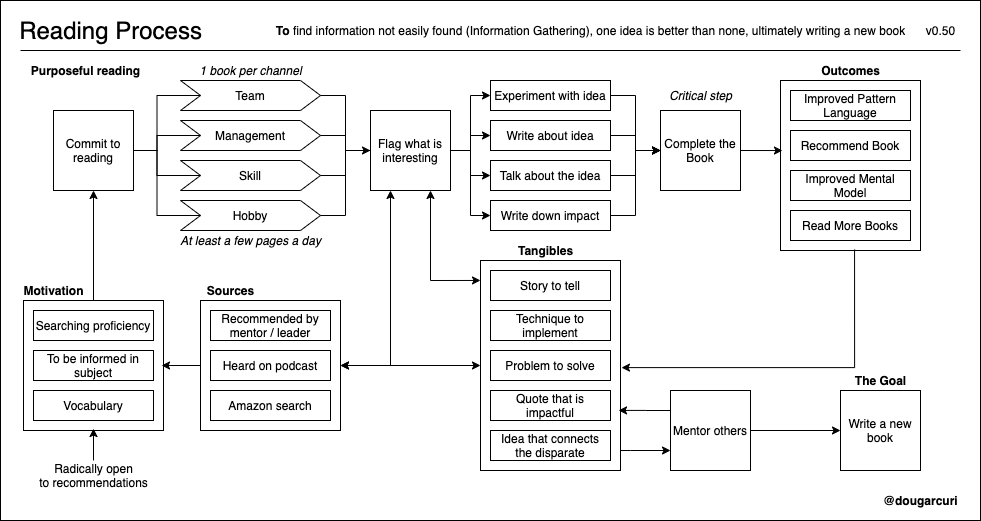

The diagram above was exported from draw.io. Its source (the exported page's mxGraphModel, read from the mxfile embedded in the PNG):
<mxGraphModel dx="1298" dy="822" grid="1" gridSize="10" guides="1" tooltips="1" connect="1" arrows="1" fold="1" page="1" pageScale="1" pageWidth="850" pageHeight="1100" math="0" shadow="0">
  <root>
    <mxCell id="0" />
    <mxCell id="1" parent="0" />
    <mxCell id="oZXL2kZeHIh9_-ydEniH-50" value="" style="rounded=0;whiteSpace=wrap;html=1;fillColor=none;" vertex="1" parent="1">
      <mxGeometry x="20" y="20" width="980" height="520" as="geometry" />
    </mxCell>
    <mxCell id="oZXL2kZeHIh9_-ydEniH-198" style="edgeStyle=orthogonalEdgeStyle;rounded=0;orthogonalLoop=1;jettySize=auto;html=1;entryX=1.007;entryY=0.51;entryDx=0;entryDy=0;entryPerimeter=0;startArrow=none;startFill=0;endArrow=classic;endFill=1;exitX=0.529;exitY=0.994;exitDx=0;exitDy=0;exitPerimeter=0;" edge="1" parent="1" source="oZXL2kZeHIh9_-ydEniH-195" target="oZXL2kZeHIh9_-ydEniH-180">
      <mxGeometry relative="1" as="geometry">
        <Array as="points">
          <mxPoint x="874" y="387" />
        </Array>
      </mxGeometry>
    </mxCell>
    <mxCell id="oZXL2kZeHIh9_-ydEniH-195" value="" style="verticalLabelPosition=bottom;verticalAlign=top;html=1;shape=mxgraph.basic.rect;fillColor2=none;strokeWidth=1;size=20;indent=5;fillColor=none;" vertex="1" parent="1">
      <mxGeometry x="800" y="100" width="140" height="170" as="geometry" />
    </mxCell>
    <mxCell id="oZXL2kZeHIh9_-ydEniH-204" style="edgeStyle=orthogonalEdgeStyle;rounded=0;orthogonalLoop=1;jettySize=auto;html=1;entryX=0;entryY=0.75;entryDx=0;entryDy=0;startArrow=none;startFill=0;endArrow=classic;endFill=1;" edge="1" parent="1" source="oZXL2kZeHIh9_-ydEniH-180" target="oZXL2kZeHIh9_-ydEniH-201">
      <mxGeometry relative="1" as="geometry">
        <Array as="points">
          <mxPoint x="650" y="470" />
          <mxPoint x="650" y="470" />
        </Array>
      </mxGeometry>
    </mxCell>
    <mxCell id="oZXL2kZeHIh9_-ydEniH-180" value="" style="verticalLabelPosition=bottom;verticalAlign=top;html=1;shape=mxgraph.basic.rect;fillColor2=none;strokeWidth=1;size=20;indent=5;fillColor=none;" vertex="1" parent="1">
      <mxGeometry x="500" y="280" width="140" height="210" as="geometry" />
    </mxCell>
    <mxCell id="oZXL2kZeHIh9_-ydEniH-1" value="&lt;font style=&quot;font-size: 24px&quot;&gt;Reading Process&lt;/font&gt;" style="text;html=1;align=center;verticalAlign=middle;resizable=0;points=[];autosize=1;" vertex="1" parent="1">
      <mxGeometry x="30" y="40" width="200" height="20" as="geometry" />
    </mxCell>
    <mxCell id="oZXL2kZeHIh9_-ydEniH-128" style="edgeStyle=orthogonalEdgeStyle;rounded=0;orthogonalLoop=1;jettySize=auto;html=1;exitX=1;exitY=0.5;exitDx=0;exitDy=0;entryX=0;entryY=0.5;entryDx=0;entryDy=0;endArrow=none;endFill=0;" edge="1" parent="1" source="oZXL2kZeHIh9_-ydEniH-2" target="oZXL2kZeHIh9_-ydEniH-123">
      <mxGeometry relative="1" as="geometry" />
    </mxCell>
    <mxCell id="oZXL2kZeHIh9_-ydEniH-129" style="edgeStyle=orthogonalEdgeStyle;rounded=0;orthogonalLoop=1;jettySize=auto;html=1;exitX=1;exitY=0.5;exitDx=0;exitDy=0;entryX=0;entryY=0.5;entryDx=0;entryDy=0;endArrow=none;endFill=0;" edge="1" parent="1" source="oZXL2kZeHIh9_-ydEniH-2" target="oZXL2kZeHIh9_-ydEniH-125">
      <mxGeometry relative="1" as="geometry" />
    </mxCell>
    <mxCell id="oZXL2kZeHIh9_-ydEniH-131" style="edgeStyle=orthogonalEdgeStyle;rounded=0;orthogonalLoop=1;jettySize=auto;html=1;exitX=1;exitY=0.5;exitDx=0;exitDy=0;entryX=0;entryY=0.5;entryDx=0;entryDy=0;endArrow=none;endFill=0;" edge="1" parent="1" source="oZXL2kZeHIh9_-ydEniH-2" target="oZXL2kZeHIh9_-ydEniH-130">
      <mxGeometry relative="1" as="geometry" />
    </mxCell>
    <mxCell id="oZXL2kZeHIh9_-ydEniH-2" value="Commit to reading" style="whiteSpace=wrap;html=1;aspect=fixed;" vertex="1" parent="1">
      <mxGeometry x="73" y="130" width="80" height="80" as="geometry" />
    </mxCell>
    <mxCell id="oZXL2kZeHIh9_-ydEniH-7" value="&lt;b&gt;To&lt;/b&gt; find information not easily found (Information Gathering), one idea is better than none, ultimately writing a new book" style="text;html=1;align=center;verticalAlign=middle;resizable=0;points=[];autosize=1;" vertex="1" parent="1">
      <mxGeometry x="290" y="40" width="640" height="20" as="geometry" />
    </mxCell>
    <mxCell id="oZXL2kZeHIh9_-ydEniH-19" style="edgeStyle=orthogonalEdgeStyle;rounded=0;orthogonalLoop=1;jettySize=auto;html=1;exitX=1;exitY=0.5;exitDx=0;exitDy=0;entryX=0;entryY=0.5;entryDx=0;entryDy=0;" edge="1" parent="1" source="oZXL2kZeHIh9_-ydEniH-123" target="oZXL2kZeHIh9_-ydEniH-18">
      <mxGeometry relative="1" as="geometry">
        <mxPoint x="330" y="115" as="sourcePoint" />
      </mxGeometry>
    </mxCell>
    <mxCell id="oZXL2kZeHIh9_-ydEniH-17" value="&lt;b&gt;Purposeful reading&lt;/b&gt;" style="text;html=1;align=center;verticalAlign=middle;resizable=0;points=[];autosize=1;" vertex="1" parent="1">
      <mxGeometry x="45" y="80" width="120" height="20" as="geometry" />
    </mxCell>
    <mxCell id="oZXL2kZeHIh9_-ydEniH-77" style="edgeStyle=orthogonalEdgeStyle;rounded=0;orthogonalLoop=1;jettySize=auto;html=1;exitX=1;exitY=0.5;exitDx=0;exitDy=0;entryX=0;entryY=0.5;entryDx=0;entryDy=0;endArrow=classic;endFill=1;" edge="1" parent="1" source="oZXL2kZeHIh9_-ydEniH-18" target="oZXL2kZeHIh9_-ydEniH-25">
      <mxGeometry relative="1" as="geometry" />
    </mxCell>
    <mxCell id="oZXL2kZeHIh9_-ydEniH-78" style="edgeStyle=orthogonalEdgeStyle;rounded=0;orthogonalLoop=1;jettySize=auto;html=1;exitX=1;exitY=0.5;exitDx=0;exitDy=0;entryX=0;entryY=0.5;entryDx=0;entryDy=0;endArrow=classic;endFill=1;" edge="1" parent="1" source="oZXL2kZeHIh9_-ydEniH-18" target="oZXL2kZeHIh9_-ydEniH-26">
      <mxGeometry relative="1" as="geometry" />
    </mxCell>
    <mxCell id="oZXL2kZeHIh9_-ydEniH-79" style="edgeStyle=orthogonalEdgeStyle;rounded=0;orthogonalLoop=1;jettySize=auto;html=1;exitX=1;exitY=0.5;exitDx=0;exitDy=0;entryX=0;entryY=0.5;entryDx=0;entryDy=0;endArrow=classic;endFill=1;" edge="1" parent="1" source="oZXL2kZeHIh9_-ydEniH-18" target="oZXL2kZeHIh9_-ydEniH-39">
      <mxGeometry relative="1" as="geometry" />
    </mxCell>
    <mxCell id="oZXL2kZeHIh9_-ydEniH-80" style="edgeStyle=orthogonalEdgeStyle;rounded=0;orthogonalLoop=1;jettySize=auto;html=1;exitX=1;exitY=0.5;exitDx=0;exitDy=0;entryX=0;entryY=0.5;entryDx=0;entryDy=0;endArrow=classic;endFill=1;" edge="1" parent="1" source="oZXL2kZeHIh9_-ydEniH-18" target="oZXL2kZeHIh9_-ydEniH-60">
      <mxGeometry relative="1" as="geometry" />
    </mxCell>
    <mxCell id="oZXL2kZeHIh9_-ydEniH-193" style="edgeStyle=orthogonalEdgeStyle;rounded=0;orthogonalLoop=1;jettySize=auto;html=1;exitX=0.25;exitY=1;exitDx=0;exitDy=0;entryX=1;entryY=0.5;entryDx=0;entryDy=0;entryPerimeter=0;startArrow=classic;startFill=1;endArrow=classic;endFill=1;" edge="1" parent="1" source="oZXL2kZeHIh9_-ydEniH-18" target="oZXL2kZeHIh9_-ydEniH-182">
      <mxGeometry relative="1" as="geometry" />
    </mxCell>
    <mxCell id="oZXL2kZeHIh9_-ydEniH-18" value="Flag what is interesting" style="whiteSpace=wrap;html=1;aspect=fixed;" vertex="1" parent="1">
      <mxGeometry x="390" y="130" width="80" height="80" as="geometry" />
    </mxCell>
    <mxCell id="oZXL2kZeHIh9_-ydEniH-112" style="edgeStyle=orthogonalEdgeStyle;rounded=0;orthogonalLoop=1;jettySize=auto;html=1;exitX=1;exitY=0.5;exitDx=0;exitDy=0;entryX=0;entryY=0.5;entryDx=0;entryDy=0;endArrow=classic;endFill=1;" edge="1" parent="1" source="oZXL2kZeHIh9_-ydEniH-25" target="oZXL2kZeHIh9_-ydEniH-110">
      <mxGeometry relative="1" as="geometry" />
    </mxCell>
    <mxCell id="oZXL2kZeHIh9_-ydEniH-25" value="Experiment with idea" style="rounded=0;whiteSpace=wrap;html=1;" vertex="1" parent="1">
      <mxGeometry x="510" y="100" width="120" height="30" as="geometry" />
    </mxCell>
    <mxCell id="oZXL2kZeHIh9_-ydEniH-113" style="edgeStyle=orthogonalEdgeStyle;rounded=0;orthogonalLoop=1;jettySize=auto;html=1;exitX=1;exitY=0.5;exitDx=0;exitDy=0;entryX=0;entryY=0.5;entryDx=0;entryDy=0;endArrow=classic;endFill=1;" edge="1" parent="1" source="oZXL2kZeHIh9_-ydEniH-26" target="oZXL2kZeHIh9_-ydEniH-110">
      <mxGeometry relative="1" as="geometry" />
    </mxCell>
    <mxCell id="oZXL2kZeHIh9_-ydEniH-26" value="Write about idea" style="rounded=0;whiteSpace=wrap;html=1;" vertex="1" parent="1">
      <mxGeometry x="510" y="140" width="120" height="30" as="geometry" />
    </mxCell>
    <mxCell id="oZXL2kZeHIh9_-ydEniH-29" value="v0.50" style="text;html=1;align=center;verticalAlign=middle;resizable=0;points=[];autosize=1;" vertex="1" parent="1">
      <mxGeometry x="940" y="40" width="40" height="20" as="geometry" />
    </mxCell>
    <mxCell id="oZXL2kZeHIh9_-ydEniH-30" value="&lt;b&gt;@dougarcuri&lt;/b&gt;" style="text;html=1;align=center;verticalAlign=middle;resizable=0;points=[];autosize=1;" vertex="1" parent="1">
      <mxGeometry x="895" y="510" width="90" height="20" as="geometry" />
    </mxCell>
    <mxCell id="oZXL2kZeHIh9_-ydEniH-31" value="" style="endArrow=none;html=1;" edge="1" parent="1">
      <mxGeometry width="50" height="50" relative="1" as="geometry">
        <mxPoint x="40" y="70" as="sourcePoint" />
        <mxPoint x="980" y="70" as="targetPoint" />
      </mxGeometry>
    </mxCell>
    <mxCell id="oZXL2kZeHIh9_-ydEniH-114" style="edgeStyle=orthogonalEdgeStyle;rounded=0;orthogonalLoop=1;jettySize=auto;html=1;exitX=1;exitY=0.5;exitDx=0;exitDy=0;entryX=0;entryY=0.5;entryDx=0;entryDy=0;endArrow=classic;endFill=1;" edge="1" parent="1" source="oZXL2kZeHIh9_-ydEniH-39" target="oZXL2kZeHIh9_-ydEniH-110">
      <mxGeometry relative="1" as="geometry" />
    </mxCell>
    <mxCell id="oZXL2kZeHIh9_-ydEniH-39" value="Talk about the idea" style="rounded=0;whiteSpace=wrap;html=1;" vertex="1" parent="1">
      <mxGeometry x="510" y="180" width="120" height="30" as="geometry" />
    </mxCell>
    <mxCell id="oZXL2kZeHIh9_-ydEniH-46" value="&lt;i&gt;1 book per channel&lt;/i&gt;" style="text;html=1;align=center;verticalAlign=middle;resizable=0;points=[];autosize=1;" vertex="1" parent="1">
      <mxGeometry x="210" y="80" width="120" height="20" as="geometry" />
    </mxCell>
    <mxCell id="oZXL2kZeHIh9_-ydEniH-47" value="&lt;i&gt;At least a few pages a day&lt;/i&gt;" style="text;html=1;align=center;verticalAlign=middle;resizable=0;points=[];autosize=1;" vertex="1" parent="1">
      <mxGeometry x="190" y="250" width="160" height="20" as="geometry" />
    </mxCell>
    <mxCell id="oZXL2kZeHIh9_-ydEniH-213" style="edgeStyle=orthogonalEdgeStyle;rounded=0;orthogonalLoop=1;jettySize=auto;html=1;entryX=0.5;entryY=0.985;entryDx=0;entryDy=0;entryPerimeter=0;startArrow=none;startFill=0;endArrow=classic;endFill=1;" edge="1" parent="1" source="oZXL2kZeHIh9_-ydEniH-49" target="oZXL2kZeHIh9_-ydEniH-208">
      <mxGeometry relative="1" as="geometry" />
    </mxCell>
    <mxCell id="oZXL2kZeHIh9_-ydEniH-49" value="Radically open&lt;br&gt;to recommendations" style="text;html=1;align=center;verticalAlign=middle;resizable=0;points=[];autosize=1;" vertex="1" parent="1">
      <mxGeometry x="53" y="480" width="120" height="30" as="geometry" />
    </mxCell>
    <mxCell id="oZXL2kZeHIh9_-ydEniH-116" style="edgeStyle=orthogonalEdgeStyle;rounded=0;orthogonalLoop=1;jettySize=auto;html=1;exitX=1;exitY=0.5;exitDx=0;exitDy=0;entryX=0;entryY=0.5;entryDx=0;entryDy=0;endArrow=classic;endFill=1;" edge="1" parent="1" source="oZXL2kZeHIh9_-ydEniH-60" target="oZXL2kZeHIh9_-ydEniH-110">
      <mxGeometry relative="1" as="geometry" />
    </mxCell>
    <mxCell id="oZXL2kZeHIh9_-ydEniH-60" value="Write down impact" style="rounded=0;whiteSpace=wrap;html=1;" vertex="1" parent="1">
      <mxGeometry x="510" y="220" width="120" height="30" as="geometry" />
    </mxCell>
    <mxCell id="oZXL2kZeHIh9_-ydEniH-70" value="&lt;b&gt;Outcomes&lt;/b&gt;" style="text;html=1;align=center;verticalAlign=middle;resizable=0;points=[];autosize=1;" vertex="1" parent="1">
      <mxGeometry x="835" y="80" width="70" height="20" as="geometry" />
    </mxCell>
    <mxCell id="oZXL2kZeHIh9_-ydEniH-90" value="Improved Pattern Language" style="rounded=0;whiteSpace=wrap;html=1;" vertex="1" parent="1">
      <mxGeometry x="810" y="110" width="120" height="30" as="geometry" />
    </mxCell>
    <mxCell id="oZXL2kZeHIh9_-ydEniH-91" value="Recommend Book" style="rounded=0;whiteSpace=wrap;html=1;" vertex="1" parent="1">
      <mxGeometry x="810" y="150" width="120" height="30" as="geometry" />
    </mxCell>
    <mxCell id="oZXL2kZeHIh9_-ydEniH-92" value="Improved Mental Model" style="rounded=0;whiteSpace=wrap;html=1;" vertex="1" parent="1">
      <mxGeometry x="810" y="190" width="120" height="30" as="geometry" />
    </mxCell>
    <mxCell id="oZXL2kZeHIh9_-ydEniH-93" value="Read More Books" style="rounded=0;whiteSpace=wrap;html=1;" vertex="1" parent="1">
      <mxGeometry x="810" y="230" width="120" height="30" as="geometry" />
    </mxCell>
    <mxCell id="oZXL2kZeHIh9_-ydEniH-197" style="edgeStyle=orthogonalEdgeStyle;rounded=0;orthogonalLoop=1;jettySize=auto;html=1;exitX=1;exitY=0.5;exitDx=0;exitDy=0;entryX=0.014;entryY=0.412;entryDx=0;entryDy=0;entryPerimeter=0;startArrow=none;startFill=0;endArrow=classic;endFill=1;" edge="1" parent="1" source="oZXL2kZeHIh9_-ydEniH-110" target="oZXL2kZeHIh9_-ydEniH-195">
      <mxGeometry relative="1" as="geometry" />
    </mxCell>
    <mxCell id="oZXL2kZeHIh9_-ydEniH-110" value="Complete the Book" style="whiteSpace=wrap;html=1;aspect=fixed;" vertex="1" parent="1">
      <mxGeometry x="680" y="130" width="80" height="80" as="geometry" />
    </mxCell>
    <mxCell id="oZXL2kZeHIh9_-ydEniH-123" value="Team" style="shape=step;perimeter=stepPerimeter;whiteSpace=wrap;html=1;fixedSize=1;fillColor=none;" vertex="1" parent="1">
      <mxGeometry x="200" y="100" width="140" height="30" as="geometry" />
    </mxCell>
    <mxCell id="oZXL2kZeHIh9_-ydEniH-127" style="edgeStyle=orthogonalEdgeStyle;rounded=0;orthogonalLoop=1;jettySize=auto;html=1;exitX=1;exitY=0.5;exitDx=0;exitDy=0;endArrow=none;endFill=0;" edge="1" parent="1" source="oZXL2kZeHIh9_-ydEniH-125" target="oZXL2kZeHIh9_-ydEniH-18">
      <mxGeometry relative="1" as="geometry" />
    </mxCell>
    <mxCell id="oZXL2kZeHIh9_-ydEniH-125" value="Management" style="shape=step;perimeter=stepPerimeter;whiteSpace=wrap;html=1;fixedSize=1;fillColor=none;" vertex="1" parent="1">
      <mxGeometry x="200" y="140" width="140" height="30" as="geometry" />
    </mxCell>
    <mxCell id="oZXL2kZeHIh9_-ydEniH-133" style="edgeStyle=orthogonalEdgeStyle;rounded=0;orthogonalLoop=1;jettySize=auto;html=1;exitX=1;exitY=0.5;exitDx=0;exitDy=0;entryX=0;entryY=0.5;entryDx=0;entryDy=0;endArrow=none;endFill=0;" edge="1" parent="1" source="oZXL2kZeHIh9_-ydEniH-130" target="oZXL2kZeHIh9_-ydEniH-18">
      <mxGeometry relative="1" as="geometry" />
    </mxCell>
    <mxCell id="oZXL2kZeHIh9_-ydEniH-130" value="Skill" style="shape=step;perimeter=stepPerimeter;whiteSpace=wrap;html=1;fixedSize=1;fillColor=none;" vertex="1" parent="1">
      <mxGeometry x="200" y="180" width="140" height="30" as="geometry" />
    </mxCell>
    <mxCell id="oZXL2kZeHIh9_-ydEniH-135" style="edgeStyle=orthogonalEdgeStyle;rounded=0;orthogonalLoop=1;jettySize=auto;html=1;exitX=1;exitY=0.5;exitDx=0;exitDy=0;entryX=0;entryY=0.5;entryDx=0;entryDy=0;endArrow=none;endFill=0;" edge="1" parent="1" source="oZXL2kZeHIh9_-ydEniH-134" target="oZXL2kZeHIh9_-ydEniH-18">
      <mxGeometry relative="1" as="geometry" />
    </mxCell>
    <mxCell id="oZXL2kZeHIh9_-ydEniH-136" style="edgeStyle=orthogonalEdgeStyle;rounded=0;orthogonalLoop=1;jettySize=auto;html=1;exitX=0;exitY=0.5;exitDx=0;exitDy=0;entryX=1;entryY=0.5;entryDx=0;entryDy=0;endArrow=none;endFill=0;" edge="1" parent="1" source="oZXL2kZeHIh9_-ydEniH-134" target="oZXL2kZeHIh9_-ydEniH-2">
      <mxGeometry relative="1" as="geometry" />
    </mxCell>
    <mxCell id="oZXL2kZeHIh9_-ydEniH-134" value="Hobby" style="shape=step;perimeter=stepPerimeter;whiteSpace=wrap;html=1;fixedSize=1;fillColor=none;" vertex="1" parent="1">
      <mxGeometry x="200" y="220" width="140" height="30" as="geometry" />
    </mxCell>
    <mxCell id="oZXL2kZeHIh9_-ydEniH-159" value="&lt;i&gt;Critical step&lt;/i&gt;" style="text;html=1;align=center;verticalAlign=middle;resizable=0;points=[];autosize=1;" vertex="1" parent="1">
      <mxGeometry x="680" y="105" width="80" height="20" as="geometry" />
    </mxCell>
    <mxCell id="oZXL2kZeHIh9_-ydEniH-166" value="Story to tell" style="rounded=0;whiteSpace=wrap;html=1;" vertex="1" parent="1">
      <mxGeometry x="510" y="290" width="120" height="30" as="geometry" />
    </mxCell>
    <mxCell id="oZXL2kZeHIh9_-ydEniH-167" value="Technique to implement" style="rounded=0;whiteSpace=wrap;html=1;" vertex="1" parent="1">
      <mxGeometry x="510" y="330" width="120" height="30" as="geometry" />
    </mxCell>
    <mxCell id="oZXL2kZeHIh9_-ydEniH-168" value="Problem to solve" style="rounded=0;whiteSpace=wrap;html=1;" vertex="1" parent="1">
      <mxGeometry x="510" y="370" width="120" height="30" as="geometry" />
    </mxCell>
    <mxCell id="oZXL2kZeHIh9_-ydEniH-170" value="Quote that is impactful" style="rounded=0;whiteSpace=wrap;html=1;" vertex="1" parent="1">
      <mxGeometry x="510" y="410" width="120" height="30" as="geometry" />
    </mxCell>
    <mxCell id="oZXL2kZeHIh9_-ydEniH-173" value="Idea that connects the disparate" style="rounded=0;whiteSpace=wrap;html=1;" vertex="1" parent="1">
      <mxGeometry x="510" y="450" width="120" height="30" as="geometry" />
    </mxCell>
    <mxCell id="oZXL2kZeHIh9_-ydEniH-174" value="&lt;b&gt;Tangibles&lt;/b&gt;" style="text;html=1;align=center;verticalAlign=middle;resizable=0;points=[];autosize=1;" vertex="1" parent="1">
      <mxGeometry x="530" y="260" width="70" height="20" as="geometry" />
    </mxCell>
    <mxCell id="oZXL2kZeHIh9_-ydEniH-181" style="edgeStyle=orthogonalEdgeStyle;rounded=0;orthogonalLoop=1;jettySize=auto;html=1;entryX=0.75;entryY=1;entryDx=0;entryDy=0;endArrow=classic;endFill=1;startArrow=classic;startFill=1;exitX=0;exitY=0.095;exitDx=0;exitDy=0;exitPerimeter=0;" edge="1" parent="1" source="oZXL2kZeHIh9_-ydEniH-180" target="oZXL2kZeHIh9_-ydEniH-18">
      <mxGeometry relative="1" as="geometry" />
    </mxCell>
    <mxCell id="oZXL2kZeHIh9_-ydEniH-192" style="edgeStyle=orthogonalEdgeStyle;rounded=0;orthogonalLoop=1;jettySize=auto;html=1;startArrow=classic;startFill=1;endArrow=classic;endFill=1;" edge="1" parent="1" source="oZXL2kZeHIh9_-ydEniH-182" target="oZXL2kZeHIh9_-ydEniH-180">
      <mxGeometry relative="1" as="geometry" />
    </mxCell>
    <mxCell id="oZXL2kZeHIh9_-ydEniH-199" value="Write a new book" style="whiteSpace=wrap;html=1;aspect=fixed;" vertex="1" parent="1">
      <mxGeometry x="860" y="410" width="80" height="80" as="geometry" />
    </mxCell>
    <mxCell id="oZXL2kZeHIh9_-ydEniH-203" style="edgeStyle=orthogonalEdgeStyle;rounded=0;orthogonalLoop=1;jettySize=auto;html=1;exitX=0;exitY=0.25;exitDx=0;exitDy=0;entryX=0.986;entryY=0.714;entryDx=0;entryDy=0;entryPerimeter=0;startArrow=none;startFill=0;endArrow=classic;endFill=1;" edge="1" parent="1" source="oZXL2kZeHIh9_-ydEniH-201" target="oZXL2kZeHIh9_-ydEniH-180">
      <mxGeometry relative="1" as="geometry" />
    </mxCell>
    <mxCell id="oZXL2kZeHIh9_-ydEniH-205" style="edgeStyle=orthogonalEdgeStyle;rounded=0;orthogonalLoop=1;jettySize=auto;html=1;exitX=1;exitY=0.5;exitDx=0;exitDy=0;entryX=0;entryY=0.5;entryDx=0;entryDy=0;startArrow=none;startFill=0;endArrow=classic;endFill=1;" edge="1" parent="1" source="oZXL2kZeHIh9_-ydEniH-201" target="oZXL2kZeHIh9_-ydEniH-199">
      <mxGeometry relative="1" as="geometry" />
    </mxCell>
    <mxCell id="oZXL2kZeHIh9_-ydEniH-201" value="Mentor others" style="whiteSpace=wrap;html=1;aspect=fixed;" vertex="1" parent="1">
      <mxGeometry x="690" y="410" width="80" height="80" as="geometry" />
    </mxCell>
    <mxCell id="oZXL2kZeHIh9_-ydEniH-206" value="&lt;b&gt;The Goal&lt;/b&gt;" style="text;html=1;align=center;verticalAlign=middle;resizable=0;points=[];autosize=1;" vertex="1" parent="1">
      <mxGeometry x="865" y="390" width="70" height="20" as="geometry" />
    </mxCell>
    <mxCell id="oZXL2kZeHIh9_-ydEniH-214" style="edgeStyle=orthogonalEdgeStyle;rounded=0;orthogonalLoop=1;jettySize=auto;html=1;startArrow=none;startFill=0;endArrow=classic;endFill=1;" edge="1" parent="1" source="oZXL2kZeHIh9_-ydEniH-208" target="oZXL2kZeHIh9_-ydEniH-2">
      <mxGeometry relative="1" as="geometry" />
    </mxCell>
    <mxCell id="oZXL2kZeHIh9_-ydEniH-215" value="" style="group" vertex="1" connectable="0" parent="1">
      <mxGeometry x="33" y="300" width="150" height="150" as="geometry" />
    </mxCell>
    <mxCell id="oZXL2kZeHIh9_-ydEniH-208" value="" style="verticalLabelPosition=bottom;verticalAlign=top;html=1;shape=mxgraph.basic.rect;fillColor2=none;strokeWidth=1;size=20;indent=5;fillColor=none;" vertex="1" parent="oZXL2kZeHIh9_-ydEniH-215">
      <mxGeometry x="10" y="20" width="140" height="130" as="geometry" />
    </mxCell>
    <mxCell id="oZXL2kZeHIh9_-ydEniH-209" value="&lt;b&gt;Motivation&lt;/b&gt;" style="text;html=1;align=center;verticalAlign=middle;resizable=0;points=[];autosize=1;" vertex="1" parent="oZXL2kZeHIh9_-ydEniH-215">
      <mxGeometry width="80" height="20" as="geometry" />
    </mxCell>
    <mxCell id="oZXL2kZeHIh9_-ydEniH-210" value="Searching proficiency" style="rounded=0;whiteSpace=wrap;html=1;" vertex="1" parent="oZXL2kZeHIh9_-ydEniH-215">
      <mxGeometry x="20" y="30" width="120" height="30" as="geometry" />
    </mxCell>
    <mxCell id="oZXL2kZeHIh9_-ydEniH-211" value="To be informed in subject" style="rounded=0;whiteSpace=wrap;html=1;" vertex="1" parent="oZXL2kZeHIh9_-ydEniH-215">
      <mxGeometry x="20" y="70" width="120" height="30" as="geometry" />
    </mxCell>
    <mxCell id="oZXL2kZeHIh9_-ydEniH-212" value="Vocabulary" style="rounded=0;whiteSpace=wrap;html=1;" vertex="1" parent="oZXL2kZeHIh9_-ydEniH-215">
      <mxGeometry x="20" y="110" width="120" height="30" as="geometry" />
    </mxCell>
    <mxCell id="oZXL2kZeHIh9_-ydEniH-216" style="edgeStyle=orthogonalEdgeStyle;rounded=0;orthogonalLoop=1;jettySize=auto;html=1;entryX=0.986;entryY=0.5;entryDx=0;entryDy=0;entryPerimeter=0;startArrow=none;startFill=0;endArrow=classic;endFill=1;" edge="1" parent="1" source="oZXL2kZeHIh9_-ydEniH-182" target="oZXL2kZeHIh9_-ydEniH-208">
      <mxGeometry relative="1" as="geometry" />
    </mxCell>
    <mxCell id="oZXL2kZeHIh9_-ydEniH-182" value="" style="verticalLabelPosition=bottom;verticalAlign=top;html=1;shape=mxgraph.basic.rect;fillColor2=none;strokeWidth=1;size=20;indent=5;fillColor=none;" vertex="1" parent="1">
      <mxGeometry x="220" y="320" width="140" height="130" as="geometry" />
    </mxCell>
    <mxCell id="oZXL2kZeHIh9_-ydEniH-163" value="&lt;b&gt;Sources&lt;/b&gt;" style="text;html=1;align=center;verticalAlign=middle;resizable=0;points=[];autosize=1;" vertex="1" parent="1">
      <mxGeometry x="220" y="300" width="60" height="20" as="geometry" />
    </mxCell>
    <mxCell id="oZXL2kZeHIh9_-ydEniH-183" value="Recommended by mentor / leader" style="rounded=0;whiteSpace=wrap;html=1;" vertex="1" parent="1">
      <mxGeometry x="230" y="330" width="120" height="30" as="geometry" />
    </mxCell>
    <mxCell id="oZXL2kZeHIh9_-ydEniH-185" value="Heard on podcast" style="rounded=0;whiteSpace=wrap;html=1;" vertex="1" parent="1">
      <mxGeometry x="230" y="370" width="120" height="30" as="geometry" />
    </mxCell>
    <mxCell id="oZXL2kZeHIh9_-ydEniH-188" value="Amazon search" style="rounded=0;whiteSpace=wrap;html=1;" vertex="1" parent="1">
      <mxGeometry x="230" y="410" width="120" height="30" as="geometry" />
    </mxCell>
  </root>
</mxGraphModel>